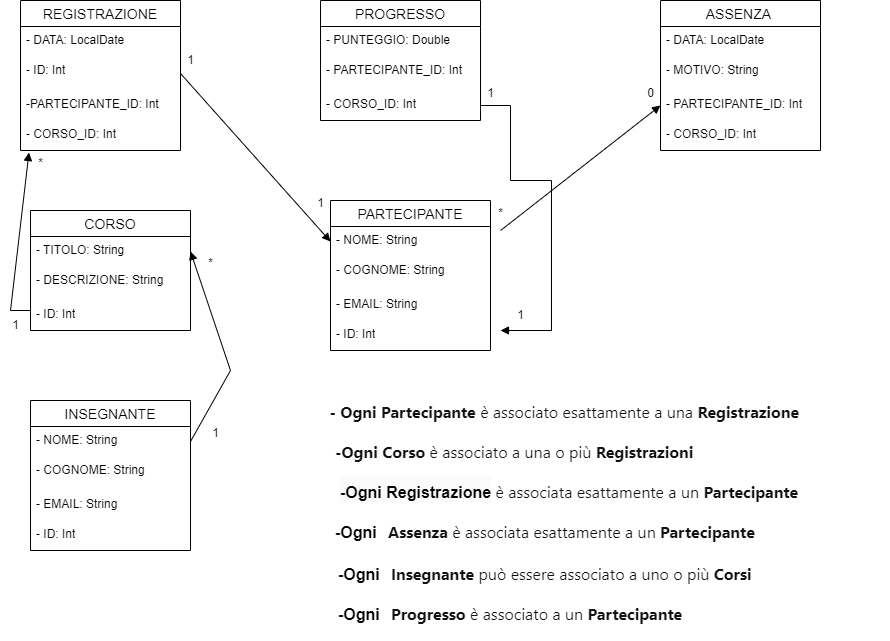

The diagram above was exported from draw.io. Its source (the exported page's mxGraphModel, read from the mxfile embedded in the PNG):
<mxGraphModel dx="1050" dy="530" grid="1" gridSize="10" guides="1" tooltips="1" connect="1" arrows="1" fold="1" page="1" pageScale="1" pageWidth="1654" pageHeight="1169" math="0" shadow="0">
  <root>
    <mxCell id="0" />
    <mxCell id="1" parent="0" />
    <mxCell id="99n8WbauEuFmnGjotmzP-14" value="PARTECIPANTE" style="swimlane;fontStyle=0;childLayout=stackLayout;horizontal=1;startSize=26;horizontalStack=0;resizeParent=1;resizeParentMax=0;resizeLast=0;collapsible=1;marginBottom=0;align=center;fontSize=14;" vertex="1" parent="1">
      <mxGeometry x="410" y="290" width="160" height="150" as="geometry" />
    </mxCell>
    <mxCell id="99n8WbauEuFmnGjotmzP-15" value="- NOME: String" style="text;strokeColor=none;fillColor=none;spacingLeft=4;spacingRight=4;overflow=hidden;rotatable=0;points=[[0,0.5],[1,0.5]];portConstraint=eastwest;fontSize=12;whiteSpace=wrap;html=1;" vertex="1" parent="99n8WbauEuFmnGjotmzP-14">
      <mxGeometry y="26" width="160" height="30" as="geometry" />
    </mxCell>
    <mxCell id="99n8WbauEuFmnGjotmzP-16" value="- COGNOME: String" style="text;strokeColor=none;fillColor=none;spacingLeft=4;spacingRight=4;overflow=hidden;rotatable=0;points=[[0,0.5],[1,0.5]];portConstraint=eastwest;fontSize=12;whiteSpace=wrap;html=1;" vertex="1" parent="99n8WbauEuFmnGjotmzP-14">
      <mxGeometry y="56" width="160" height="34" as="geometry" />
    </mxCell>
    <mxCell id="99n8WbauEuFmnGjotmzP-20" value="- EMAIL: String" style="text;strokeColor=none;fillColor=none;spacingLeft=4;spacingRight=4;overflow=hidden;rotatable=0;points=[[0,0.5],[1,0.5]];portConstraint=eastwest;fontSize=12;whiteSpace=wrap;html=1;" vertex="1" parent="99n8WbauEuFmnGjotmzP-14">
      <mxGeometry y="90" width="160" height="30" as="geometry" />
    </mxCell>
    <mxCell id="99n8WbauEuFmnGjotmzP-21" value="- ID: Int" style="text;strokeColor=none;fillColor=none;spacingLeft=4;spacingRight=4;overflow=hidden;rotatable=0;points=[[0,0.5],[1,0.5]];portConstraint=eastwest;fontSize=12;whiteSpace=wrap;html=1;" vertex="1" parent="99n8WbauEuFmnGjotmzP-14">
      <mxGeometry y="120" width="160" height="30" as="geometry" />
    </mxCell>
    <mxCell id="99n8WbauEuFmnGjotmzP-22" value="CORSO" style="swimlane;fontStyle=0;childLayout=stackLayout;horizontal=1;startSize=26;horizontalStack=0;resizeParent=1;resizeParentMax=0;resizeLast=0;collapsible=1;marginBottom=0;align=center;fontSize=14;" vertex="1" parent="1">
      <mxGeometry x="110" y="300" width="160" height="120" as="geometry" />
    </mxCell>
    <mxCell id="99n8WbauEuFmnGjotmzP-23" value="- TITOLO: String" style="text;strokeColor=none;fillColor=none;spacingLeft=4;spacingRight=4;overflow=hidden;rotatable=0;points=[[0,0.5],[1,0.5]];portConstraint=eastwest;fontSize=12;whiteSpace=wrap;html=1;" vertex="1" parent="99n8WbauEuFmnGjotmzP-22">
      <mxGeometry y="26" width="160" height="30" as="geometry" />
    </mxCell>
    <mxCell id="99n8WbauEuFmnGjotmzP-24" value="- DESCRIZIONE: String" style="text;strokeColor=none;fillColor=none;spacingLeft=4;spacingRight=4;overflow=hidden;rotatable=0;points=[[0,0.5],[1,0.5]];portConstraint=eastwest;fontSize=12;whiteSpace=wrap;html=1;" vertex="1" parent="99n8WbauEuFmnGjotmzP-22">
      <mxGeometry y="56" width="160" height="34" as="geometry" />
    </mxCell>
    <mxCell id="99n8WbauEuFmnGjotmzP-25" value="- ID: Int" style="text;strokeColor=none;fillColor=none;spacingLeft=4;spacingRight=4;overflow=hidden;rotatable=0;points=[[0,0.5],[1,0.5]];portConstraint=eastwest;fontSize=12;whiteSpace=wrap;html=1;" vertex="1" parent="99n8WbauEuFmnGjotmzP-22">
      <mxGeometry y="90" width="160" height="30" as="geometry" />
    </mxCell>
    <mxCell id="99n8WbauEuFmnGjotmzP-27" value="REGISTRAZIONE" style="swimlane;fontStyle=0;childLayout=stackLayout;horizontal=1;startSize=26;horizontalStack=0;resizeParent=1;resizeParentMax=0;resizeLast=0;collapsible=1;marginBottom=0;align=center;fontSize=14;" vertex="1" parent="1">
      <mxGeometry x="100" y="90" width="160" height="150" as="geometry" />
    </mxCell>
    <mxCell id="99n8WbauEuFmnGjotmzP-28" value="- DATA: LocalDate" style="text;strokeColor=none;fillColor=none;spacingLeft=4;spacingRight=4;overflow=hidden;rotatable=0;points=[[0,0.5],[1,0.5]];portConstraint=eastwest;fontSize=12;whiteSpace=wrap;html=1;" vertex="1" parent="99n8WbauEuFmnGjotmzP-27">
      <mxGeometry y="26" width="160" height="30" as="geometry" />
    </mxCell>
    <mxCell id="99n8WbauEuFmnGjotmzP-29" value="- ID: Int" style="text;strokeColor=none;fillColor=none;spacingLeft=4;spacingRight=4;overflow=hidden;rotatable=0;points=[[0,0.5],[1,0.5]];portConstraint=eastwest;fontSize=12;whiteSpace=wrap;html=1;" vertex="1" parent="99n8WbauEuFmnGjotmzP-27">
      <mxGeometry y="56" width="160" height="34" as="geometry" />
    </mxCell>
    <mxCell id="99n8WbauEuFmnGjotmzP-30" value="-PARTECIPANTE_ID: Int" style="text;strokeColor=none;fillColor=none;spacingLeft=4;spacingRight=4;overflow=hidden;rotatable=0;points=[[0,0.5],[1,0.5]];portConstraint=eastwest;fontSize=12;whiteSpace=wrap;html=1;" vertex="1" parent="99n8WbauEuFmnGjotmzP-27">
      <mxGeometry y="90" width="160" height="30" as="geometry" />
    </mxCell>
    <mxCell id="99n8WbauEuFmnGjotmzP-31" value="- CORSO_ID: Int" style="text;strokeColor=none;fillColor=none;spacingLeft=4;spacingRight=4;overflow=hidden;rotatable=0;points=[[0,0.5],[1,0.5]];portConstraint=eastwest;fontSize=12;whiteSpace=wrap;html=1;" vertex="1" parent="99n8WbauEuFmnGjotmzP-27">
      <mxGeometry y="120" width="160" height="30" as="geometry" />
    </mxCell>
    <mxCell id="99n8WbauEuFmnGjotmzP-32" value="PROGRESSO" style="swimlane;fontStyle=0;childLayout=stackLayout;horizontal=1;startSize=26;horizontalStack=0;resizeParent=1;resizeParentMax=0;resizeLast=0;collapsible=1;marginBottom=0;align=center;fontSize=14;" vertex="1" parent="1">
      <mxGeometry x="400" y="90" width="160" height="120" as="geometry" />
    </mxCell>
    <mxCell id="99n8WbauEuFmnGjotmzP-33" value="- PUNTEGGIO: Double" style="text;strokeColor=none;fillColor=none;spacingLeft=4;spacingRight=4;overflow=hidden;rotatable=0;points=[[0,0.5],[1,0.5]];portConstraint=eastwest;fontSize=12;whiteSpace=wrap;html=1;" vertex="1" parent="99n8WbauEuFmnGjotmzP-32">
      <mxGeometry y="26" width="160" height="30" as="geometry" />
    </mxCell>
    <mxCell id="99n8WbauEuFmnGjotmzP-34" value="- PARTECIPANTE_ID: Int" style="text;strokeColor=none;fillColor=none;spacingLeft=4;spacingRight=4;overflow=hidden;rotatable=0;points=[[0,0.5],[1,0.5]];portConstraint=eastwest;fontSize=12;whiteSpace=wrap;html=1;" vertex="1" parent="99n8WbauEuFmnGjotmzP-32">
      <mxGeometry y="56" width="160" height="34" as="geometry" />
    </mxCell>
    <mxCell id="99n8WbauEuFmnGjotmzP-35" value="- CORSO_ID: Int" style="text;strokeColor=none;fillColor=none;spacingLeft=4;spacingRight=4;overflow=hidden;rotatable=0;points=[[0,0.5],[1,0.5]];portConstraint=eastwest;fontSize=12;whiteSpace=wrap;html=1;" vertex="1" parent="99n8WbauEuFmnGjotmzP-32">
      <mxGeometry y="90" width="160" height="30" as="geometry" />
    </mxCell>
    <mxCell id="99n8WbauEuFmnGjotmzP-37" value="ASSENZA " style="swimlane;fontStyle=0;childLayout=stackLayout;horizontal=1;startSize=26;horizontalStack=0;resizeParent=1;resizeParentMax=0;resizeLast=0;collapsible=1;marginBottom=0;align=center;fontSize=14;" vertex="1" parent="1">
      <mxGeometry x="740" y="90" width="160" height="150" as="geometry" />
    </mxCell>
    <mxCell id="99n8WbauEuFmnGjotmzP-38" value="- DATA: LocalDate" style="text;strokeColor=none;fillColor=none;spacingLeft=4;spacingRight=4;overflow=hidden;rotatable=0;points=[[0,0.5],[1,0.5]];portConstraint=eastwest;fontSize=12;whiteSpace=wrap;html=1;" vertex="1" parent="99n8WbauEuFmnGjotmzP-37">
      <mxGeometry y="26" width="160" height="30" as="geometry" />
    </mxCell>
    <mxCell id="99n8WbauEuFmnGjotmzP-39" value="- MOTIVO: String" style="text;strokeColor=none;fillColor=none;spacingLeft=4;spacingRight=4;overflow=hidden;rotatable=0;points=[[0,0.5],[1,0.5]];portConstraint=eastwest;fontSize=12;whiteSpace=wrap;html=1;" vertex="1" parent="99n8WbauEuFmnGjotmzP-37">
      <mxGeometry y="56" width="160" height="34" as="geometry" />
    </mxCell>
    <mxCell id="99n8WbauEuFmnGjotmzP-40" value="- PARTECIPANTE_ID: Int" style="text;strokeColor=none;fillColor=none;spacingLeft=4;spacingRight=4;overflow=hidden;rotatable=0;points=[[0,0.5],[1,0.5]];portConstraint=eastwest;fontSize=12;whiteSpace=wrap;html=1;" vertex="1" parent="99n8WbauEuFmnGjotmzP-37">
      <mxGeometry y="90" width="160" height="30" as="geometry" />
    </mxCell>
    <mxCell id="99n8WbauEuFmnGjotmzP-41" value="- CORSO_ID: Int" style="text;strokeColor=none;fillColor=none;spacingLeft=4;spacingRight=4;overflow=hidden;rotatable=0;points=[[0,0.5],[1,0.5]];portConstraint=eastwest;fontSize=12;whiteSpace=wrap;html=1;" vertex="1" parent="99n8WbauEuFmnGjotmzP-37">
      <mxGeometry y="120" width="160" height="30" as="geometry" />
    </mxCell>
    <mxCell id="99n8WbauEuFmnGjotmzP-42" value="INSEGNANTE" style="swimlane;fontStyle=0;childLayout=stackLayout;horizontal=1;startSize=26;horizontalStack=0;resizeParent=1;resizeParentMax=0;resizeLast=0;collapsible=1;marginBottom=0;align=center;fontSize=14;" vertex="1" parent="1">
      <mxGeometry x="110" y="490" width="160" height="150" as="geometry" />
    </mxCell>
    <mxCell id="99n8WbauEuFmnGjotmzP-43" value="- NOME: String" style="text;strokeColor=none;fillColor=none;spacingLeft=4;spacingRight=4;overflow=hidden;rotatable=0;points=[[0,0.5],[1,0.5]];portConstraint=eastwest;fontSize=12;whiteSpace=wrap;html=1;" vertex="1" parent="99n8WbauEuFmnGjotmzP-42">
      <mxGeometry y="26" width="160" height="30" as="geometry" />
    </mxCell>
    <mxCell id="99n8WbauEuFmnGjotmzP-44" value="- COGNOME: String" style="text;strokeColor=none;fillColor=none;spacingLeft=4;spacingRight=4;overflow=hidden;rotatable=0;points=[[0,0.5],[1,0.5]];portConstraint=eastwest;fontSize=12;whiteSpace=wrap;html=1;" vertex="1" parent="99n8WbauEuFmnGjotmzP-42">
      <mxGeometry y="56" width="160" height="34" as="geometry" />
    </mxCell>
    <mxCell id="99n8WbauEuFmnGjotmzP-45" value="- EMAIL: String" style="text;strokeColor=none;fillColor=none;spacingLeft=4;spacingRight=4;overflow=hidden;rotatable=0;points=[[0,0.5],[1,0.5]];portConstraint=eastwest;fontSize=12;whiteSpace=wrap;html=1;" vertex="1" parent="99n8WbauEuFmnGjotmzP-42">
      <mxGeometry y="90" width="160" height="30" as="geometry" />
    </mxCell>
    <mxCell id="99n8WbauEuFmnGjotmzP-46" value="- ID: Int" style="text;strokeColor=none;fillColor=none;spacingLeft=4;spacingRight=4;overflow=hidden;rotatable=0;points=[[0,0.5],[1,0.5]];portConstraint=eastwest;fontSize=12;whiteSpace=wrap;html=1;" vertex="1" parent="99n8WbauEuFmnGjotmzP-42">
      <mxGeometry y="120" width="160" height="30" as="geometry" />
    </mxCell>
    <mxCell id="99n8WbauEuFmnGjotmzP-91" value="" style="html=1;verticalAlign=bottom;endArrow=block;curved=0;rounded=0;exitX=1;exitY=0.5;exitDx=0;exitDy=0;entryX=0;entryY=0.5;entryDx=0;entryDy=0;" edge="1" parent="1" source="99n8WbauEuFmnGjotmzP-29" target="99n8WbauEuFmnGjotmzP-15">
      <mxGeometry width="80" relative="1" as="geometry">
        <mxPoint x="500" y="310" as="sourcePoint" />
        <mxPoint x="580" y="310" as="targetPoint" />
        <Array as="points" />
      </mxGeometry>
    </mxCell>
    <mxCell id="99n8WbauEuFmnGjotmzP-95" value="1" style="text;html=1;align=center;verticalAlign=middle;resizable=0;points=[];autosize=1;strokeColor=none;fillColor=none;" vertex="1" parent="1">
      <mxGeometry x="255" y="135" width="30" height="30" as="geometry" />
    </mxCell>
    <mxCell id="99n8WbauEuFmnGjotmzP-96" value="1" style="text;html=1;align=center;verticalAlign=middle;resizable=0;points=[];autosize=1;strokeColor=none;fillColor=none;" vertex="1" parent="1">
      <mxGeometry x="385" y="278" width="30" height="30" as="geometry" />
    </mxCell>
    <mxCell id="99n8WbauEuFmnGjotmzP-97" value="" style="html=1;verticalAlign=bottom;endArrow=block;curved=0;rounded=0;exitX=1.063;exitY=0.133;exitDx=0;exitDy=0;exitPerimeter=0;entryX=0;entryY=0.5;entryDx=0;entryDy=0;" edge="1" parent="1" source="99n8WbauEuFmnGjotmzP-15" target="99n8WbauEuFmnGjotmzP-40">
      <mxGeometry width="80" relative="1" as="geometry">
        <mxPoint x="670" y="190" as="sourcePoint" />
        <mxPoint x="710" y="170" as="targetPoint" />
        <Array as="points" />
      </mxGeometry>
    </mxCell>
    <mxCell id="99n8WbauEuFmnGjotmzP-98" value="0" style="text;html=1;align=center;verticalAlign=middle;resizable=0;points=[];autosize=1;strokeColor=none;fillColor=none;" vertex="1" parent="1">
      <mxGeometry x="715" y="168" width="30" height="30" as="geometry" />
    </mxCell>
    <mxCell id="99n8WbauEuFmnGjotmzP-99" value="*" style="text;html=1;align=center;verticalAlign=middle;resizable=0;points=[];autosize=1;strokeColor=none;fillColor=none;" vertex="1" parent="1">
      <mxGeometry x="565" y="288" width="30" height="30" as="geometry" />
    </mxCell>
    <mxCell id="99n8WbauEuFmnGjotmzP-113" value="" style="html=1;verticalAlign=bottom;endArrow=block;curved=0;rounded=0;entryX=0.053;entryY=1.067;entryDx=0;entryDy=0;entryPerimeter=0;" edge="1" parent="1" target="99n8WbauEuFmnGjotmzP-31">
      <mxGeometry width="80" relative="1" as="geometry">
        <mxPoint x="110" y="400" as="sourcePoint" />
        <mxPoint x="530" y="410" as="targetPoint" />
        <Array as="points">
          <mxPoint x="90" y="400" />
        </Array>
      </mxGeometry>
    </mxCell>
    <mxCell id="99n8WbauEuFmnGjotmzP-114" value="1" style="text;html=1;align=center;verticalAlign=middle;resizable=0;points=[];autosize=1;strokeColor=none;fillColor=none;" vertex="1" parent="1">
      <mxGeometry x="80" y="400" width="30" height="30" as="geometry" />
    </mxCell>
    <mxCell id="99n8WbauEuFmnGjotmzP-115" value="*" style="text;html=1;align=center;verticalAlign=middle;resizable=0;points=[];autosize=1;strokeColor=none;fillColor=none;" vertex="1" parent="1">
      <mxGeometry x="105" y="238" width="30" height="30" as="geometry" />
    </mxCell>
    <mxCell id="99n8WbauEuFmnGjotmzP-117" value="" style="html=1;verticalAlign=bottom;endArrow=block;curved=0;rounded=0;entryX=1;entryY=0.5;entryDx=0;entryDy=0;exitX=1;exitY=0.5;exitDx=0;exitDy=0;" edge="1" parent="1" source="99n8WbauEuFmnGjotmzP-43" target="99n8WbauEuFmnGjotmzP-23">
      <mxGeometry width="80" relative="1" as="geometry">
        <mxPoint x="280" y="530" as="sourcePoint" />
        <mxPoint x="330" y="350" as="targetPoint" />
        <Array as="points">
          <mxPoint x="310" y="460" />
        </Array>
      </mxGeometry>
    </mxCell>
    <mxCell id="99n8WbauEuFmnGjotmzP-120" value="1" style="text;html=1;align=center;verticalAlign=middle;resizable=0;points=[];autosize=1;strokeColor=none;fillColor=none;" vertex="1" parent="1">
      <mxGeometry x="280" y="508" width="30" height="30" as="geometry" />
    </mxCell>
    <mxCell id="99n8WbauEuFmnGjotmzP-121" value="*" style="text;html=1;align=center;verticalAlign=middle;resizable=0;points=[];autosize=1;strokeColor=none;fillColor=none;" vertex="1" parent="1">
      <mxGeometry x="275" y="338" width="30" height="30" as="geometry" />
    </mxCell>
    <mxCell id="99n8WbauEuFmnGjotmzP-140" value="&lt;h1&gt;&lt;strong style=&quot;color: rgb(17, 17, 17); font-family: -apple-system, Roboto, SegoeUI, &amp;quot;Segoe UI&amp;quot;, &amp;quot;Helvetica Neue&amp;quot;, Helvetica, &amp;quot;Microsoft YaHei&amp;quot;, &amp;quot;Meiryo UI&amp;quot;, Meiryo, &amp;quot;Arial Unicode MS&amp;quot;, sans-serif; font-size: 16px; background-color: rgb(255, 255, 255);&quot;&gt;&amp;nbsp;- Ogni Partecipante&lt;/strong&gt;&lt;span style=&quot;color: rgb(17, 17, 17); font-family: -apple-system, Roboto, SegoeUI, &amp;quot;Segoe UI&amp;quot;, &amp;quot;Helvetica Neue&amp;quot;, Helvetica, &amp;quot;Microsoft YaHei&amp;quot;, &amp;quot;Meiryo UI&amp;quot;, Meiryo, &amp;quot;Arial Unicode MS&amp;quot;, sans-serif; font-size: 16px; font-weight: 400; background-color: rgb(255, 255, 255);&quot;&gt;&amp;nbsp;è associato esattamente a una&amp;nbsp;&lt;/span&gt;&lt;strong style=&quot;color: rgb(17, 17, 17); font-family: -apple-system, Roboto, SegoeUI, &amp;quot;Segoe UI&amp;quot;, &amp;quot;Helvetica Neue&amp;quot;, Helvetica, &amp;quot;Microsoft YaHei&amp;quot;, &amp;quot;Meiryo UI&amp;quot;, Meiryo, &amp;quot;Arial Unicode MS&amp;quot;, sans-serif; font-size: 16px; background-color: rgb(255, 255, 255);&quot;&gt;Registrazione&lt;/strong&gt;&lt;br&gt;&lt;/h1&gt;" style="text;html=1;strokeColor=none;fillColor=none;spacing=5;spacingTop=-20;whiteSpace=wrap;overflow=hidden;rounded=0;" vertex="1" parent="1">
      <mxGeometry x="400" y="480" width="570" height="90" as="geometry" />
    </mxCell>
    <mxCell id="99n8WbauEuFmnGjotmzP-141" value="&lt;h1&gt;&lt;strong style=&quot;color: rgb(17, 17, 17); font-family: -apple-system, Roboto, SegoeUI, &amp;quot;Segoe UI&amp;quot;, &amp;quot;Helvetica Neue&amp;quot;, Helvetica, &amp;quot;Microsoft YaHei&amp;quot;, &amp;quot;Meiryo UI&amp;quot;, Meiryo, &amp;quot;Arial Unicode MS&amp;quot;, sans-serif; font-size: 16px; background-color: rgb(255, 255, 255);&quot;&gt;-Ogni Corso&lt;/strong&gt;&lt;span style=&quot;color: rgb(17, 17, 17); font-family: -apple-system, Roboto, SegoeUI, &amp;quot;Segoe UI&amp;quot;, &amp;quot;Helvetica Neue&amp;quot;, Helvetica, &amp;quot;Microsoft YaHei&amp;quot;, &amp;quot;Meiryo UI&amp;quot;, Meiryo, &amp;quot;Arial Unicode MS&amp;quot;, sans-serif; font-size: 16px; font-weight: 400; background-color: rgb(255, 255, 255);&quot;&gt;&amp;nbsp;è associato a una o più&amp;nbsp;&lt;/span&gt;&lt;strong style=&quot;color: rgb(17, 17, 17); font-family: -apple-system, Roboto, SegoeUI, &amp;quot;Segoe UI&amp;quot;, &amp;quot;Helvetica Neue&amp;quot;, Helvetica, &amp;quot;Microsoft YaHei&amp;quot;, &amp;quot;Meiryo UI&amp;quot;, Meiryo, &amp;quot;Arial Unicode MS&amp;quot;, sans-serif; font-size: 16px; background-color: rgb(255, 255, 255);&quot;&gt;Registrazioni&lt;/strong&gt;&lt;span style=&quot;color: rgb(17, 17, 17); font-family: -apple-system, Roboto, SegoeUI, &amp;quot;Segoe UI&amp;quot;, &amp;quot;Helvetica Neue&amp;quot;, Helvetica, &amp;quot;Microsoft YaHei&amp;quot;, &amp;quot;Meiryo UI&amp;quot;, Meiryo, &amp;quot;Arial Unicode MS&amp;quot;, sans-serif; font-size: 16px; font-weight: 400; background-color: rgb(255, 255, 255);&quot;&gt;&amp;nbsp;&lt;/span&gt;&lt;br&gt;&lt;/h1&gt;" style="text;html=1;strokeColor=none;fillColor=none;spacing=5;spacingTop=-20;whiteSpace=wrap;overflow=hidden;rounded=0;" vertex="1" parent="1">
      <mxGeometry x="410" y="520" width="485" height="120" as="geometry" />
    </mxCell>
    <mxCell id="99n8WbauEuFmnGjotmzP-142" value="&lt;h1&gt;&lt;strong style=&quot;background-color: rgb(251, 251, 251);&quot;&gt;&lt;font size=&quot;3&quot;&gt;-Ogni Registrazione&lt;/font&gt;&lt;/strong&gt;&lt;span style=&quot;color: rgb(17, 17, 17); font-family: -apple-system, Roboto, SegoeUI, &amp;quot;Segoe UI&amp;quot;, &amp;quot;Helvetica Neue&amp;quot;, Helvetica, &amp;quot;Microsoft YaHei&amp;quot;, &amp;quot;Meiryo UI&amp;quot;, Meiryo, &amp;quot;Arial Unicode MS&amp;quot;, sans-serif; font-size: 16px; font-weight: 400; background-color: rgb(255, 255, 255);&quot;&gt;&amp;nbsp;è associata esattamente a un&amp;nbsp;&lt;/span&gt;&lt;strong style=&quot;color: rgb(17, 17, 17); font-family: -apple-system, Roboto, SegoeUI, &amp;quot;Segoe UI&amp;quot;, &amp;quot;Helvetica Neue&amp;quot;, Helvetica, &amp;quot;Microsoft YaHei&amp;quot;, &amp;quot;Meiryo UI&amp;quot;, Meiryo, &amp;quot;Arial Unicode MS&amp;quot;, sans-serif; font-size: 16px; background-color: rgb(255, 255, 255);&quot;&gt;Partecipante&lt;/strong&gt;&lt;br&gt;&lt;/h1&gt;" style="text;html=1;strokeColor=none;fillColor=none;spacing=5;spacingTop=-20;whiteSpace=wrap;overflow=hidden;rounded=0;" vertex="1" parent="1">
      <mxGeometry x="415" y="560" width="505" height="120" as="geometry" />
    </mxCell>
    <mxCell id="99n8WbauEuFmnGjotmzP-143" value="&lt;h1&gt;&lt;font size=&quot;3&quot;&gt;-Ogni&amp;nbsp;&lt;/font&gt;&amp;nbsp;&lt;strong style=&quot;color: rgb(17, 17, 17); font-family: -apple-system, Roboto, SegoeUI, &amp;quot;Segoe UI&amp;quot;, &amp;quot;Helvetica Neue&amp;quot;, Helvetica, &amp;quot;Microsoft YaHei&amp;quot;, &amp;quot;Meiryo UI&amp;quot;, Meiryo, &amp;quot;Arial Unicode MS&amp;quot;, sans-serif; font-size: 16px; background-color: rgb(255, 255, 255);&quot;&gt;Assenza&lt;/strong&gt;&lt;span style=&quot;color: rgb(17, 17, 17); font-family: -apple-system, Roboto, SegoeUI, &amp;quot;Segoe UI&amp;quot;, &amp;quot;Helvetica Neue&amp;quot;, Helvetica, &amp;quot;Microsoft YaHei&amp;quot;, &amp;quot;Meiryo UI&amp;quot;, Meiryo, &amp;quot;Arial Unicode MS&amp;quot;, sans-serif; font-size: 16px; font-weight: 400; background-color: rgb(255, 255, 255);&quot;&gt;&amp;nbsp;è associata esattamente a un&amp;nbsp;&lt;/span&gt;&lt;strong style=&quot;color: rgb(17, 17, 17); font-family: -apple-system, Roboto, SegoeUI, &amp;quot;Segoe UI&amp;quot;, &amp;quot;Helvetica Neue&amp;quot;, Helvetica, &amp;quot;Microsoft YaHei&amp;quot;, &amp;quot;Meiryo UI&amp;quot;, Meiryo, &amp;quot;Arial Unicode MS&amp;quot;, sans-serif; font-size: 16px; background-color: rgb(255, 255, 255);&quot;&gt;Partecipante&lt;/strong&gt;&lt;br&gt;&lt;/h1&gt;" style="text;html=1;strokeColor=none;fillColor=none;spacing=5;spacingTop=-20;whiteSpace=wrap;overflow=hidden;rounded=0;" vertex="1" parent="1">
      <mxGeometry x="410" y="600" width="510" height="50" as="geometry" />
    </mxCell>
    <mxCell id="99n8WbauEuFmnGjotmzP-149" value="&lt;h1&gt;&lt;font size=&quot;3&quot;&gt;-Ogni&amp;nbsp;&lt;/font&gt;&amp;nbsp;&lt;font face=&quot;-apple-system, Roboto, SegoeUI, Segoe UI, Helvetica Neue, Helvetica, Microsoft YaHei, Meiryo UI, Meiryo, Arial Unicode MS, sans-serif&quot; color=&quot;#111111&quot;&gt;&lt;span style=&quot;font-size: 16px; background-color: rgb(255, 255, 255);&quot;&gt;Insegnante&lt;span style=&quot;font-weight: normal;&quot;&gt;&amp;nbsp;può essere associato a uno o più &lt;/span&gt;Corsi&lt;/span&gt;&lt;/font&gt;&lt;br&gt;&lt;/h1&gt;" style="text;html=1;strokeColor=none;fillColor=none;spacing=5;spacingTop=-20;whiteSpace=wrap;overflow=hidden;rounded=0;" vertex="1" parent="1">
      <mxGeometry x="412.5" y="640" width="510" height="50" as="geometry" />
    </mxCell>
    <mxCell id="99n8WbauEuFmnGjotmzP-150" value="&lt;h1&gt;&lt;font size=&quot;3&quot;&gt;-Ogni&amp;nbsp;&lt;/font&gt;&amp;nbsp;&lt;font face=&quot;-apple-system, Roboto, SegoeUI, Segoe UI, Helvetica Neue, Helvetica, Microsoft YaHei, Meiryo UI, Meiryo, Arial Unicode MS, sans-serif&quot; color=&quot;#111111&quot;&gt;&lt;span style=&quot;font-size: 16px; background-color: rgb(255, 255, 255);&quot;&gt;Progresso &lt;span style=&quot;font-weight: normal;&quot;&gt;è associato a un &lt;/span&gt;Partecipante&lt;/span&gt;&lt;/font&gt;&lt;br&gt;&lt;/h1&gt;" style="text;html=1;strokeColor=none;fillColor=none;spacing=5;spacingTop=-20;whiteSpace=wrap;overflow=hidden;rounded=0;" vertex="1" parent="1">
      <mxGeometry x="412.5" y="680" width="510" height="50" as="geometry" />
    </mxCell>
    <mxCell id="99n8WbauEuFmnGjotmzP-152" value="" style="endArrow=block;endFill=1;html=1;edgeStyle=orthogonalEdgeStyle;align=left;verticalAlign=top;rounded=0;exitX=1;exitY=0.5;exitDx=0;exitDy=0;" edge="1" parent="1" source="99n8WbauEuFmnGjotmzP-35">
      <mxGeometry x="-1" relative="1" as="geometry">
        <mxPoint x="570" y="310" as="sourcePoint" />
        <mxPoint x="580" y="420" as="targetPoint" />
        <Array as="points">
          <mxPoint x="590" y="195" />
          <mxPoint x="590" y="270" />
          <mxPoint x="631" y="270" />
          <mxPoint x="631" y="420" />
        </Array>
      </mxGeometry>
    </mxCell>
    <mxCell id="99n8WbauEuFmnGjotmzP-154" value="1" style="text;html=1;align=center;verticalAlign=middle;resizable=0;points=[];autosize=1;strokeColor=none;fillColor=none;" vertex="1" parent="1">
      <mxGeometry x="555" y="168" width="30" height="30" as="geometry" />
    </mxCell>
    <mxCell id="99n8WbauEuFmnGjotmzP-155" value="1" style="text;html=1;align=center;verticalAlign=middle;resizable=0;points=[];autosize=1;strokeColor=none;fillColor=none;" vertex="1" parent="1">
      <mxGeometry x="585" y="390" width="30" height="30" as="geometry" />
    </mxCell>
  </root>
</mxGraphModel>